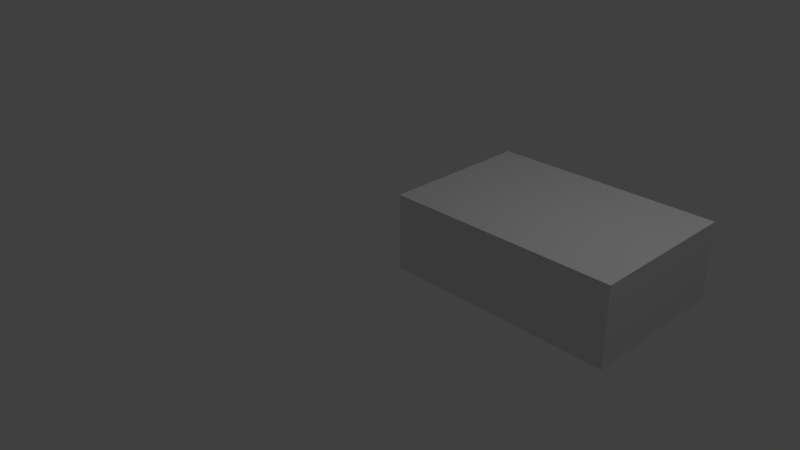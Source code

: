 # Source: Board3.blend  (saved by Blender 2.76.0; exported with 4.5.12 LTS)
import bpy
from mathutils import Matrix  # noqa: F401  (used for matrix-valued properties, if any)

bpy.ops.wm.read_factory_settings(use_empty=True)
scene = bpy.context.scene
scene.name = 'Scene'

# ---- collections
col_collection_1 = bpy.data.collections.new('Collection 1'); scene.collection.children.link(col_collection_1)

# ---- materials (node trees are filled in below, after node groups)
mat_wood = bpy.data.materials.new('Wood')
mat_wood.alpha_threshold = 0.0
mat_wood.use_transparent_shadow = False
mat_wood.roughness = 0.5

# ---- material node trees

# ---- world
world_world = bpy.data.worlds.new('World'); scene.world = world_world
world_world.color = (0.05088, 0.05088, 0.05088)
world_world.use_sun_shadow = False
world_world.sun_shadow_jitter_overblur = 0.0
world_world.cycles.sampling_method = 'MANUAL'
world_world.cycles.sample_map_resolution = 256

# ---- cameras
cam_camera = bpy.data.cameras.new('Camera')
cam_camera.clip_end = 100.0
cam_camera.lens = 35.0
cam_camera.sensor_width = 32.0
cam_camera.sensor_height = 18.0
cam_camera.ortho_scale = 7.314
cam_camera.dof.focus_distance = 0.0
cam_camera.dof.aperture_fstop = 128.0

# ---- lights
light_lamp = bpy.data.lights.new('Lamp', 'POINT')
light_lamp.transmission_factor = 0.0
light_lamp.cutoff_distance = 30.0
light_lamp.energy = 100.0
light_lamp.shadow_buffer_clip_start = 1.001
light_lamp.shadow_soft_size = 0.1
light_lamp.shadow_maximum_resolution = 0.006
light_lamp.use_absolute_resolution = True
light_lamp.cycles.use_multiple_importance_sampling = False

# ---- meshes
me_cube = bpy.data.meshes.new('Cube')
me_cube.from_pydata([(1.0, 1.0, -1.0), (1.0, -1.0, -1.0), (-1.0, -1.0, -1.0), (-1.0, 1.0, -1.0), (1.0, 1.0, 1.0), (1.0, -1.0, 1.0), (-1.0, -1.0, 1.0), (-1.0, 1.0, 1.0)], [], [(0, 1, 2, 3), (4, 7, 6, 5), (0, 4, 5, 1), (1, 5, 6, 2), (2, 6, 7, 3), (4, 0, 3, 7)])
me_cube.materials.append(mat_wood)
me_cube.use_remesh_preserve_volume = False
me_cube.use_remesh_preserve_attributes = False
me_cube.use_mirror_vertex_groups = False
me_cube.update()

# ---- objects
ob_board2 = bpy.data.objects.new('Board2', me_cube)
ob_lamp = bpy.data.objects.new('Lamp', light_lamp)
ob_camera = bpy.data.objects.new('Camera', cam_camera)

# ---- transforms, parenting, visibility, modifiers, constraints
ob_board2.location = (2.0, 1.0, 0.5)
ob_board2.scale = (1.5, 1.0, 0.5)
ob_board2.lock_rotations_4d = False
ob_board2.empty_display_type = 'ARROWS'
ob_board2.lineart.crease_threshold = 0.0
ob_lamp.location = (4.076, 1.005, 5.904)
ob_lamp.rotation_euler = (0.6503, 0.05522, 1.866)
ob_lamp.lock_rotations_4d = False
ob_lamp.empty_display_type = 'ARROWS'
ob_lamp.color = (0.0, 0.0, 0.0, 0.0)
ob_lamp.lineart.crease_threshold = 0.0
ob_camera.location = (7.481, -6.508, 5.344)
ob_camera.rotation_euler = (1.109, 0.01082, 0.8149)
ob_camera.lock_rotations_4d = False
ob_camera.empty_display_type = 'ARROWS'
ob_camera.color = (0.0, 0.0, 0.0, 0.0)
ob_camera.display_type = 'WIRE'
ob_camera.lineart.crease_threshold = 0.0

# ---- collection membership
col_collection_1.objects.link(ob_board2)
col_collection_1.objects.link(ob_lamp)
col_collection_1.objects.link(ob_camera)

# ---- scene / render settings (as saved in the file)
scene.camera = ob_camera
scene.frame_start = 1; scene.frame_end = 250; scene.frame_set(1)
scene.render.engine = 'BLENDER_EEVEE_NEXT'
scene.render.resolution_percentage = 50
scene.render.dither_intensity = 0.0
scene.cycles.use_denoising = False
scene.cycles.samples = 10
scene.cycles.sampling_pattern = 'TABULATED_SOBOL'
scene.cycles.light_sampling_threshold = 0.0
scene.cycles.use_adaptive_sampling = False
scene.cycles.use_light_tree = False
scene.cycles.blur_glossy = 0.0
scene.cycles.pixel_filter_type = 'GAUSSIAN'
scene.cycles.sample_clamp_indirect = 0.0
scene.view_settings.view_transform = 'Standard'
bpy.context.view_layer.update()
